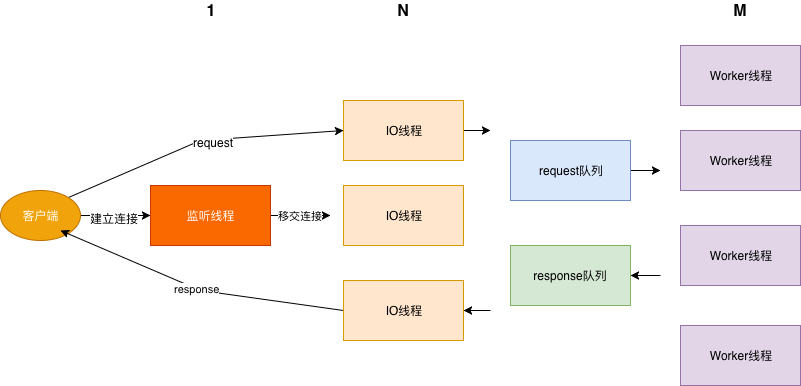

The diagram above was exported from draw.io. Its source (the exported page's mxGraphModel, read from the mxfile embedded in the PNG):
<mxGraphModel dx="758" dy="582" grid="1" gridSize="10" guides="1" tooltips="1" connect="1" arrows="1" fold="1" page="1" pageScale="1" pageWidth="827" pageHeight="1169" math="0" shadow="0">
  <root>
    <mxCell id="yMn3X3c5NhHlfEjN2k2M-0" />
    <mxCell id="yMn3X3c5NhHlfEjN2k2M-1" parent="yMn3X3c5NhHlfEjN2k2M-0" />
    <mxCell id="yMn3X3c5NhHlfEjN2k2M-13" style="edgeStyle=none;rounded=0;orthogonalLoop=1;jettySize=auto;html=1;exitX=1;exitY=0.5;exitDx=0;exitDy=0;entryX=0;entryY=0.5;entryDx=0;entryDy=0;" edge="1" parent="yMn3X3c5NhHlfEjN2k2M-1" source="yMn3X3c5NhHlfEjN2k2M-2" target="yMn3X3c5NhHlfEjN2k2M-3">
      <mxGeometry relative="1" as="geometry" />
    </mxCell>
    <mxCell id="yMn3X3c5NhHlfEjN2k2M-14" value="建立连接" style="text;html=1;resizable=0;points=[];align=center;verticalAlign=middle;labelBackgroundColor=#ffffff;" vertex="1" connectable="0" parent="yMn3X3c5NhHlfEjN2k2M-13">
      <mxGeometry x="-0.0571" y="-2" relative="1" as="geometry">
        <mxPoint as="offset" />
      </mxGeometry>
    </mxCell>
    <mxCell id="yMn3X3c5NhHlfEjN2k2M-21" style="edgeStyle=none;rounded=0;orthogonalLoop=1;jettySize=auto;html=1;exitX=1;exitY=0;exitDx=0;exitDy=0;entryX=0;entryY=0.5;entryDx=0;entryDy=0;startArrow=none;startFill=0;endArrow=classic;endFill=1;" edge="1" parent="yMn3X3c5NhHlfEjN2k2M-1" source="yMn3X3c5NhHlfEjN2k2M-2" target="yMn3X3c5NhHlfEjN2k2M-4">
      <mxGeometry relative="1" as="geometry">
        <Array as="points">
          <mxPoint x="210" y="170" />
        </Array>
      </mxGeometry>
    </mxCell>
    <mxCell id="yMn3X3c5NhHlfEjN2k2M-22" value="request" style="text;html=1;resizable=0;points=[];align=center;verticalAlign=middle;labelBackgroundColor=#ffffff;" vertex="1" connectable="0" parent="yMn3X3c5NhHlfEjN2k2M-21">
      <mxGeometry x="0.0883" y="-2" relative="1" as="geometry">
        <mxPoint as="offset" />
      </mxGeometry>
    </mxCell>
    <mxCell id="yMn3X3c5NhHlfEjN2k2M-2" value="客户端" style="ellipse;whiteSpace=wrap;html=1;fillColor=#f0a30a;strokeColor=#BD7000;fontColor=#ffffff;" vertex="1" parent="yMn3X3c5NhHlfEjN2k2M-1">
      <mxGeometry x="10" y="220" width="80" height="50" as="geometry" />
    </mxCell>
    <mxCell id="yMn3X3c5NhHlfEjN2k2M-15" value="移交连接" style="edgeStyle=none;rounded=0;orthogonalLoop=1;jettySize=auto;html=1;exitX=1;exitY=0.5;exitDx=0;exitDy=0;" edge="1" parent="yMn3X3c5NhHlfEjN2k2M-1" source="yMn3X3c5NhHlfEjN2k2M-3">
      <mxGeometry relative="1" as="geometry">
        <mxPoint x="340" y="245" as="targetPoint" />
      </mxGeometry>
    </mxCell>
    <mxCell id="yMn3X3c5NhHlfEjN2k2M-3" value="监听线程" style="rounded=0;whiteSpace=wrap;html=1;fillColor=#fa6800;strokeColor=#C73500;fontColor=#ffffff;" vertex="1" parent="yMn3X3c5NhHlfEjN2k2M-1">
      <mxGeometry x="160" y="215" width="120" height="60" as="geometry" />
    </mxCell>
    <mxCell id="yMn3X3c5NhHlfEjN2k2M-16" style="edgeStyle=none;rounded=0;orthogonalLoop=1;jettySize=auto;html=1;exitX=1;exitY=0.5;exitDx=0;exitDy=0;" edge="1" parent="yMn3X3c5NhHlfEjN2k2M-1" source="yMn3X3c5NhHlfEjN2k2M-4">
      <mxGeometry relative="1" as="geometry">
        <mxPoint x="500" y="160" as="targetPoint" />
      </mxGeometry>
    </mxCell>
    <mxCell id="yMn3X3c5NhHlfEjN2k2M-4" value="IO线程&lt;br&gt;" style="rounded=0;whiteSpace=wrap;html=1;fillColor=#ffe6cc;strokeColor=#d79b00;" vertex="1" parent="yMn3X3c5NhHlfEjN2k2M-1">
      <mxGeometry x="353" y="130" width="120" height="60" as="geometry" />
    </mxCell>
    <mxCell id="yMn3X3c5NhHlfEjN2k2M-5" value="IO线程&lt;br&gt;" style="rounded=0;whiteSpace=wrap;html=1;fillColor=#ffe6cc;strokeColor=#d79b00;" vertex="1" parent="yMn3X3c5NhHlfEjN2k2M-1">
      <mxGeometry x="353" y="215" width="120" height="60" as="geometry" />
    </mxCell>
    <mxCell id="yMn3X3c5NhHlfEjN2k2M-18" style="edgeStyle=none;rounded=0;orthogonalLoop=1;jettySize=auto;html=1;exitX=1;exitY=0.5;exitDx=0;exitDy=0;startArrow=classic;startFill=1;endArrow=none;endFill=0;" edge="1" parent="yMn3X3c5NhHlfEjN2k2M-1" source="yMn3X3c5NhHlfEjN2k2M-6">
      <mxGeometry relative="1" as="geometry">
        <mxPoint x="500" y="340" as="targetPoint" />
      </mxGeometry>
    </mxCell>
    <mxCell id="yMn3X3c5NhHlfEjN2k2M-23" value="response" style="edgeStyle=none;rounded=0;orthogonalLoop=1;jettySize=auto;html=1;exitX=0;exitY=0.5;exitDx=0;exitDy=0;entryX=0.75;entryY=0.8;entryDx=0;entryDy=0;entryPerimeter=0;startArrow=none;startFill=0;endArrow=classic;endFill=1;" edge="1" parent="yMn3X3c5NhHlfEjN2k2M-1" source="yMn3X3c5NhHlfEjN2k2M-6" target="yMn3X3c5NhHlfEjN2k2M-2">
      <mxGeometry relative="1" as="geometry">
        <Array as="points">
          <mxPoint x="210" y="320" />
        </Array>
      </mxGeometry>
    </mxCell>
    <mxCell id="yMn3X3c5NhHlfEjN2k2M-6" value="IO线程&lt;br&gt;" style="rounded=0;whiteSpace=wrap;html=1;fillColor=#ffe6cc;strokeColor=#d79b00;" vertex="1" parent="yMn3X3c5NhHlfEjN2k2M-1">
      <mxGeometry x="353" y="310" width="120" height="60" as="geometry" />
    </mxCell>
    <mxCell id="yMn3X3c5NhHlfEjN2k2M-19" style="edgeStyle=none;rounded=0;orthogonalLoop=1;jettySize=auto;html=1;exitX=1;exitY=0.5;exitDx=0;exitDy=0;" edge="1" parent="yMn3X3c5NhHlfEjN2k2M-1" source="yMn3X3c5NhHlfEjN2k2M-7">
      <mxGeometry relative="1" as="geometry">
        <mxPoint x="670" y="200" as="targetPoint" />
      </mxGeometry>
    </mxCell>
    <mxCell id="yMn3X3c5NhHlfEjN2k2M-7" value="request队列" style="rounded=0;whiteSpace=wrap;html=1;fillColor=#dae8fc;strokeColor=#6c8ebf;" vertex="1" parent="yMn3X3c5NhHlfEjN2k2M-1">
      <mxGeometry x="520" y="170" width="120" height="60" as="geometry" />
    </mxCell>
    <mxCell id="yMn3X3c5NhHlfEjN2k2M-20" style="edgeStyle=none;rounded=0;orthogonalLoop=1;jettySize=auto;html=1;exitX=1;exitY=0.5;exitDx=0;exitDy=0;startArrow=classic;startFill=1;endArrow=none;endFill=0;" edge="1" parent="yMn3X3c5NhHlfEjN2k2M-1" source="yMn3X3c5NhHlfEjN2k2M-8">
      <mxGeometry relative="1" as="geometry">
        <mxPoint x="670" y="305" as="targetPoint" />
      </mxGeometry>
    </mxCell>
    <mxCell id="yMn3X3c5NhHlfEjN2k2M-8" value="response队列" style="rounded=0;whiteSpace=wrap;html=1;fillColor=#d5e8d4;strokeColor=#82b366;" vertex="1" parent="yMn3X3c5NhHlfEjN2k2M-1">
      <mxGeometry x="520" y="275" width="120" height="60" as="geometry" />
    </mxCell>
    <mxCell id="yMn3X3c5NhHlfEjN2k2M-9" value="Worker线程&lt;br&gt;" style="rounded=0;whiteSpace=wrap;html=1;fillColor=#e1d5e7;strokeColor=#9673a6;" vertex="1" parent="yMn3X3c5NhHlfEjN2k2M-1">
      <mxGeometry x="690" y="75" width="120" height="60" as="geometry" />
    </mxCell>
    <mxCell id="yMn3X3c5NhHlfEjN2k2M-10" value="Worker线程&lt;br&gt;" style="rounded=0;whiteSpace=wrap;html=1;fillColor=#e1d5e7;strokeColor=#9673a6;" vertex="1" parent="yMn3X3c5NhHlfEjN2k2M-1">
      <mxGeometry x="690" y="160" width="120" height="60" as="geometry" />
    </mxCell>
    <mxCell id="yMn3X3c5NhHlfEjN2k2M-11" value="Worker线程&lt;br&gt;" style="rounded=0;whiteSpace=wrap;html=1;fillColor=#e1d5e7;strokeColor=#9673a6;" vertex="1" parent="yMn3X3c5NhHlfEjN2k2M-1">
      <mxGeometry x="690" y="255" width="120" height="60" as="geometry" />
    </mxCell>
    <mxCell id="yMn3X3c5NhHlfEjN2k2M-12" value="Worker线程&lt;br&gt;" style="rounded=0;whiteSpace=wrap;html=1;fillColor=#e1d5e7;strokeColor=#9673a6;" vertex="1" parent="yMn3X3c5NhHlfEjN2k2M-1">
      <mxGeometry x="690" y="355" width="120" height="60" as="geometry" />
    </mxCell>
    <mxCell id="yMn3X3c5NhHlfEjN2k2M-24" value="1" style="text;html=1;strokeColor=none;fillColor=none;align=center;verticalAlign=middle;whiteSpace=wrap;rounded=0;fontStyle=1;fontSize=16;" vertex="1" parent="yMn3X3c5NhHlfEjN2k2M-1">
      <mxGeometry x="200" y="30" width="40" height="20" as="geometry" />
    </mxCell>
    <mxCell id="yMn3X3c5NhHlfEjN2k2M-25" value="N" style="text;html=1;strokeColor=none;fillColor=none;align=center;verticalAlign=middle;whiteSpace=wrap;rounded=0;fontStyle=1;fontSize=16;" vertex="1" parent="yMn3X3c5NhHlfEjN2k2M-1">
      <mxGeometry x="393" y="30" width="40" height="20" as="geometry" />
    </mxCell>
    <mxCell id="yMn3X3c5NhHlfEjN2k2M-26" value="M" style="text;html=1;strokeColor=none;fillColor=none;align=center;verticalAlign=middle;whiteSpace=wrap;rounded=0;fontStyle=1;fontSize=16;" vertex="1" parent="yMn3X3c5NhHlfEjN2k2M-1">
      <mxGeometry x="730" y="30" width="40" height="20" as="geometry" />
    </mxCell>
  </root>
</mxGraphModel>